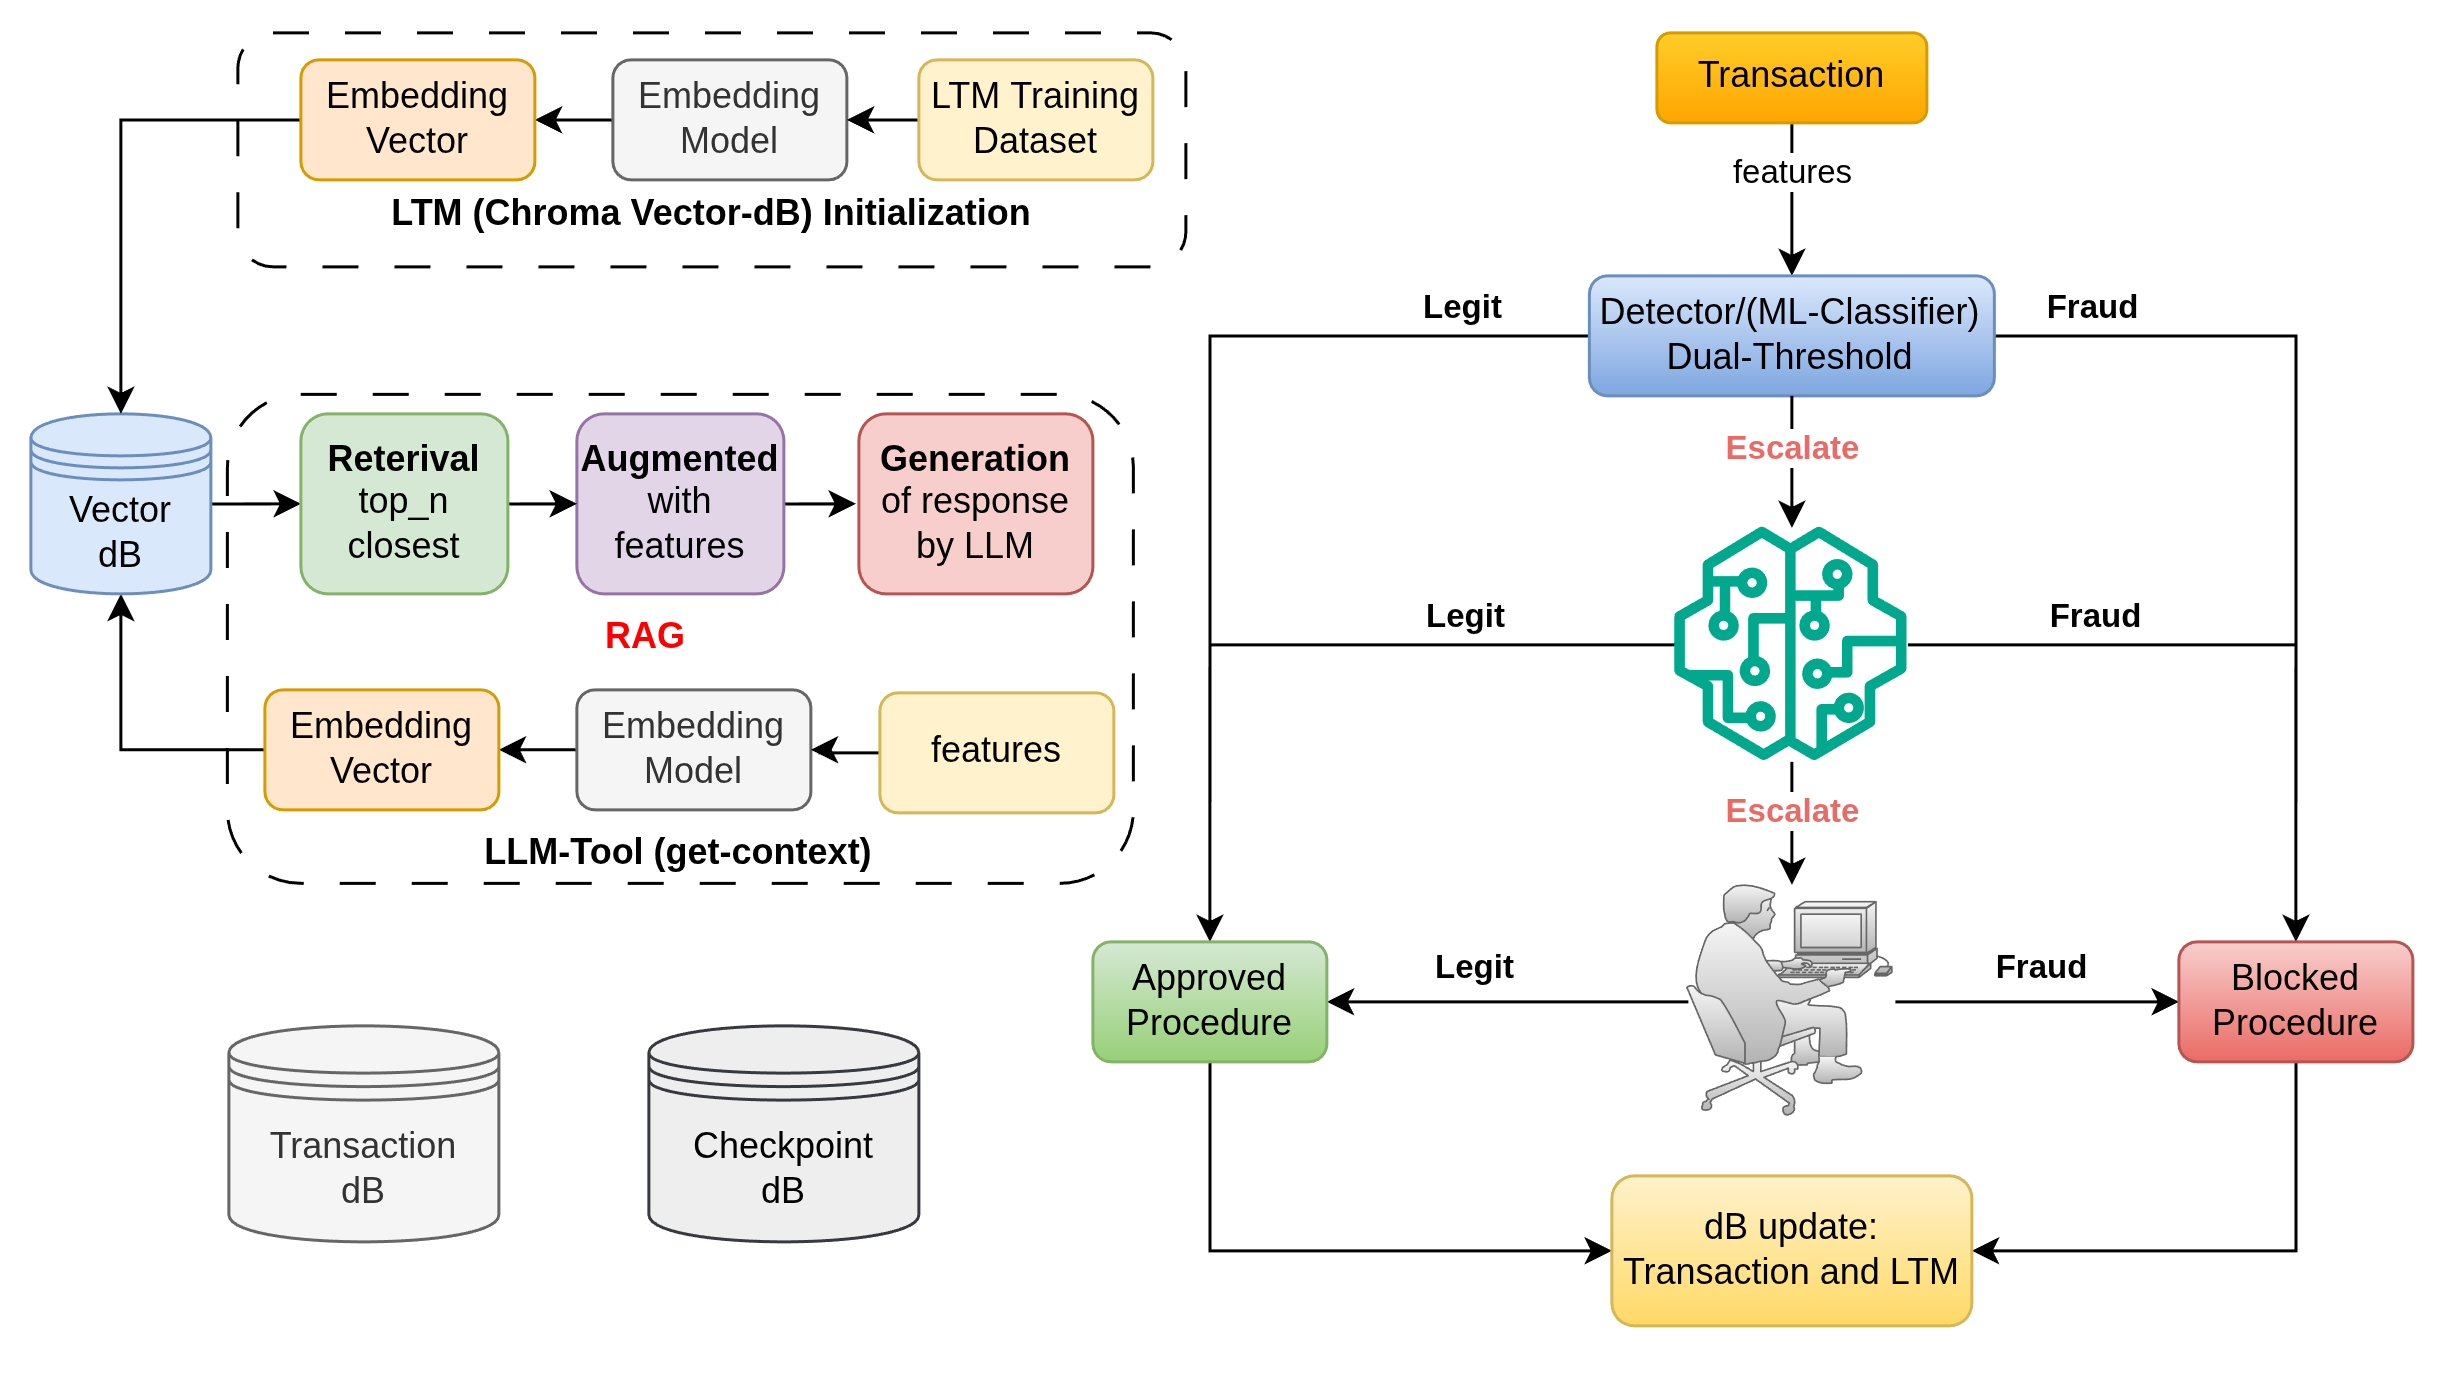

The diagram above was exported from draw.io. Its source (the exported page's mxGraphModel, read from the mxfile embedded in the PNG):
<mxGraphModel dx="975" dy="579" grid="1" gridSize="10" guides="1" tooltips="1" connect="1" arrows="1" fold="1" page="1" pageScale="1" pageWidth="827" pageHeight="1169" math="0" shadow="0">
  <root>
    <mxCell id="0" />
    <mxCell id="1" parent="0" />
    <mxCell id="2LWyg3mBoUp7VOSDtgVU-77" parent="1" style="rounded=1;whiteSpace=wrap;html=1;fillColor=none;dashed=1;dashPattern=12 12;" value="&lt;div&gt;&lt;b&gt;&lt;br&gt;&lt;/b&gt;&lt;/div&gt;&lt;div&gt;&lt;b&gt;&lt;br&gt;&lt;/b&gt;&lt;/div&gt;&lt;div&gt;&lt;b&gt;&lt;br&gt;&lt;/b&gt;&lt;/div&gt;&lt;b&gt;LTM (Chroma Vector-dB) Initialization&lt;/b&gt;" vertex="1">
      <mxGeometry height="78" width="316" x="84" y="39" as="geometry" />
    </mxCell>
    <mxCell id="2LWyg3mBoUp7VOSDtgVU-5" edge="1" parent="1" source="2LWyg3mBoUp7VOSDtgVU-2" style="edgeStyle=orthogonalEdgeStyle;rounded=0;orthogonalLoop=1;jettySize=auto;html=1;" target="2LWyg3mBoUp7VOSDtgVU-3">
      <mxGeometry relative="1" as="geometry">
        <mxPoint x="602" y="90" as="sourcePoint" />
      </mxGeometry>
    </mxCell>
    <mxCell id="2LWyg3mBoUp7VOSDtgVU-82" connectable="0" parent="2LWyg3mBoUp7VOSDtgVU-5" style="edgeLabel;html=1;align=center;verticalAlign=middle;resizable=0;points=[];" value="features" vertex="1">
      <mxGeometry relative="1" x="-0.3671" as="geometry">
        <mxPoint as="offset" />
      </mxGeometry>
    </mxCell>
    <mxCell id="2LWyg3mBoUp7VOSDtgVU-2" parent="1" style="rounded=1;whiteSpace=wrap;html=1;fillColor=#ffcd28;gradientColor=#ffa500;strokeColor=#d79b00;" value="Transaction" vertex="1">
      <mxGeometry height="30" width="90" x="557" y="39" as="geometry" />
    </mxCell>
    <mxCell id="2LWyg3mBoUp7VOSDtgVU-29" edge="1" parent="1" source="2LWyg3mBoUp7VOSDtgVU-3" style="edgeStyle=orthogonalEdgeStyle;rounded=0;orthogonalLoop=1;jettySize=auto;html=1;entryX=0.5;entryY=0;entryDx=0;entryDy=0;" target="2LWyg3mBoUp7VOSDtgVU-27" value="">
      <mxGeometry relative="1" as="geometry">
        <Array as="points">
          <mxPoint x="408" y="140" />
        </Array>
      </mxGeometry>
    </mxCell>
    <mxCell id="2LWyg3mBoUp7VOSDtgVU-34" connectable="0" parent="2LWyg3mBoUp7VOSDtgVU-29" style="edgeLabel;html=1;align=center;verticalAlign=middle;resizable=0;points=[];fontStyle=1" value="Legit" vertex="1">
      <mxGeometry relative="1" x="-0.5914" y="-1" as="geometry">
        <mxPoint x="24" y="-9" as="offset" />
      </mxGeometry>
    </mxCell>
    <mxCell id="2LWyg3mBoUp7VOSDtgVU-36" edge="1" parent="1" source="2LWyg3mBoUp7VOSDtgVU-3" style="edgeStyle=orthogonalEdgeStyle;rounded=0;orthogonalLoop=1;jettySize=auto;html=1;entryX=0.5;entryY=0;entryDx=0;entryDy=0;" target="2LWyg3mBoUp7VOSDtgVU-28">
      <mxGeometry relative="1" as="geometry" />
    </mxCell>
    <mxCell id="2LWyg3mBoUp7VOSDtgVU-39" connectable="0" parent="2LWyg3mBoUp7VOSDtgVU-36" style="edgeLabel;html=1;align=center;verticalAlign=middle;resizable=0;points=[];fontStyle=1" value="Fraud" vertex="1">
      <mxGeometry relative="1" x="-0.8097" y="2" as="geometry">
        <mxPoint x="3" y="-8" as="offset" />
      </mxGeometry>
    </mxCell>
    <mxCell id="2LWyg3mBoUp7VOSDtgVU-3" parent="1" style="rounded=1;whiteSpace=wrap;html=1;fillColor=#dae8fc;gradientColor=#7ea6e0;strokeColor=#6c8ebf;" value="Detector/(&lt;span style=&quot;background-color: transparent; color: light-dark(rgb(0, 0, 0), rgb(255, 255, 255));&quot;&gt;ML-Classifier)&lt;/span&gt;&lt;div&gt;Dual-Threshold&lt;/div&gt;" vertex="1">
      <mxGeometry height="40" width="135" x="534.5" y="120" as="geometry" />
    </mxCell>
    <mxCell id="2LWyg3mBoUp7VOSDtgVU-33" edge="1" parent="1" source="2LWyg3mBoUp7VOSDtgVU-8" style="edgeStyle=orthogonalEdgeStyle;rounded=0;orthogonalLoop=1;jettySize=auto;html=1;entryX=1;entryY=0.5;entryDx=0;entryDy=0;" target="2LWyg3mBoUp7VOSDtgVU-27">
      <mxGeometry relative="1" as="geometry" />
    </mxCell>
    <mxCell id="2LWyg3mBoUp7VOSDtgVU-35" connectable="0" parent="2LWyg3mBoUp7VOSDtgVU-33" style="edgeLabel;html=1;align=center;verticalAlign=middle;resizable=0;points=[];fontStyle=1" value="Legit" vertex="1">
      <mxGeometry relative="1" x="-0.0124" y="-2" as="geometry">
        <mxPoint x="-12" y="-10" as="offset" />
      </mxGeometry>
    </mxCell>
    <mxCell id="2LWyg3mBoUp7VOSDtgVU-38" edge="1" parent="1" source="2LWyg3mBoUp7VOSDtgVU-8" style="edgeStyle=orthogonalEdgeStyle;rounded=0;orthogonalLoop=1;jettySize=auto;html=1;entryX=0;entryY=0.5;entryDx=0;entryDy=0;" target="2LWyg3mBoUp7VOSDtgVU-28">
      <mxGeometry relative="1" as="geometry" />
    </mxCell>
    <mxCell id="2LWyg3mBoUp7VOSDtgVU-41" connectable="0" parent="2LWyg3mBoUp7VOSDtgVU-38" style="edgeLabel;html=1;align=center;verticalAlign=middle;resizable=0;points=[];fontStyle=1" value="Fraud" vertex="1">
      <mxGeometry relative="1" x="-0.0794" as="geometry">
        <mxPoint x="5" y="-12" as="offset" />
      </mxGeometry>
    </mxCell>
    <mxCell id="2LWyg3mBoUp7VOSDtgVU-8" parent="1" style="strokeColor=#666666;sketch=0;html=1;pointerEvents=1;dashed=0;fillColor=#f5f5f5;strokeWidth=2;verticalLabelPosition=bottom;verticalAlign=top;align=center;outlineConnect=0;shape=mxgraph.cisco.people.pc_man;gradientColor=#b3b3b3;" value="" vertex="1">
      <mxGeometry height="78" width="69" x="567.5" y="323" as="geometry" />
    </mxCell>
    <mxCell id="2LWyg3mBoUp7VOSDtgVU-21" edge="1" parent="1" source="2LWyg3mBoUp7VOSDtgVU-9" style="edgeStyle=orthogonalEdgeStyle;rounded=0;orthogonalLoop=1;jettySize=auto;html=1;" target="2LWyg3mBoUp7VOSDtgVU-10">
      <mxGeometry relative="1" as="geometry" />
    </mxCell>
    <mxCell id="2LWyg3mBoUp7VOSDtgVU-9" parent="1" style="rounded=1;whiteSpace=wrap;html=1;fillColor=#f5f5f5;fontColor=#333333;strokeColor=#666666;" value="Embedding&lt;div&gt;Model&lt;/div&gt;" vertex="1">
      <mxGeometry height="40" width="78" x="197" y="258" as="geometry" />
    </mxCell>
    <mxCell id="2LWyg3mBoUp7VOSDtgVU-64" edge="1" parent="1" source="2LWyg3mBoUp7VOSDtgVU-10" style="edgeStyle=orthogonalEdgeStyle;rounded=0;orthogonalLoop=1;jettySize=auto;html=1;entryX=0.5;entryY=1;entryDx=0;entryDy=0;" target="2LWyg3mBoUp7VOSDtgVU-14">
      <mxGeometry relative="1" as="geometry" />
    </mxCell>
    <mxCell id="2LWyg3mBoUp7VOSDtgVU-10" parent="1" style="rounded=1;whiteSpace=wrap;html=1;fillColor=#ffe6cc;strokeColor=#d79b00;" value="Embedding&lt;div&gt;Vector&lt;/div&gt;" vertex="1">
      <mxGeometry height="40" width="78" x="93" y="258" as="geometry" />
    </mxCell>
    <mxCell id="2LWyg3mBoUp7VOSDtgVU-71" edge="1" parent="1" source="2LWyg3mBoUp7VOSDtgVU-14" style="edgeStyle=orthogonalEdgeStyle;rounded=0;orthogonalLoop=1;jettySize=auto;html=1;entryX=0;entryY=0.5;entryDx=0;entryDy=0;" target="2LWyg3mBoUp7VOSDtgVU-68">
      <mxGeometry relative="1" as="geometry" />
    </mxCell>
    <mxCell id="2LWyg3mBoUp7VOSDtgVU-14" parent="1" style="shape=datastore;whiteSpace=wrap;html=1;fillColor=#dae8fc;strokeColor=#6c8ebf;" value="Vector&lt;div&gt;dB&lt;/div&gt;" vertex="1">
      <mxGeometry height="60" width="60" x="15" y="166" as="geometry" />
    </mxCell>
    <mxCell id="2LWyg3mBoUp7VOSDtgVU-25" edge="1" parent="1" source="2LWyg3mBoUp7VOSDtgVU-24" style="edgeStyle=orthogonalEdgeStyle;rounded=0;orthogonalLoop=1;jettySize=auto;html=1;" target="2LWyg3mBoUp7VOSDtgVU-8">
      <mxGeometry relative="1" as="geometry" />
    </mxCell>
    <mxCell id="2LWyg3mBoUp7VOSDtgVU-43" connectable="0" parent="2LWyg3mBoUp7VOSDtgVU-25" style="edgeLabel;html=1;align=center;verticalAlign=middle;resizable=0;points=[];" value="&lt;b style=&quot;color: rgb(234, 107, 102);&quot;&gt;Escalate&lt;/b&gt;" vertex="1">
      <mxGeometry relative="1" x="-0.122" y="-2" as="geometry">
        <mxPoint x="2" y="-2" as="offset" />
      </mxGeometry>
    </mxCell>
    <mxCell id="2LWyg3mBoUp7VOSDtgVU-26" edge="1" parent="1" source="2LWyg3mBoUp7VOSDtgVU-3" style="edgeStyle=orthogonalEdgeStyle;rounded=0;orthogonalLoop=1;jettySize=auto;html=1;" target="2LWyg3mBoUp7VOSDtgVU-24" value="">
      <mxGeometry relative="1" as="geometry">
        <mxPoint x="602" y="160" as="sourcePoint" />
        <mxPoint x="602" y="250" as="targetPoint" />
      </mxGeometry>
    </mxCell>
    <mxCell id="2LWyg3mBoUp7VOSDtgVU-42" connectable="0" parent="2LWyg3mBoUp7VOSDtgVU-26" style="edgeLabel;html=1;align=center;verticalAlign=middle;resizable=0;points=[];" value="&lt;b style=&quot;color: rgb(234, 107, 102);&quot;&gt;Escalate&lt;/b&gt;" vertex="1">
      <mxGeometry relative="1" x="-0.2195" as="geometry">
        <mxPoint as="offset" />
      </mxGeometry>
    </mxCell>
    <mxCell id="2LWyg3mBoUp7VOSDtgVU-31" edge="1" parent="1" source="2LWyg3mBoUp7VOSDtgVU-24" style="edgeStyle=orthogonalEdgeStyle;rounded=0;orthogonalLoop=1;jettySize=auto;html=1;entryX=0.5;entryY=0;entryDx=0;entryDy=0;" target="2LWyg3mBoUp7VOSDtgVU-27">
      <mxGeometry relative="1" as="geometry" />
    </mxCell>
    <mxCell id="2LWyg3mBoUp7VOSDtgVU-32" connectable="0" parent="2LWyg3mBoUp7VOSDtgVU-31" style="edgeLabel;html=1;align=center;verticalAlign=middle;resizable=0;points=[];fontStyle=1" value="Legit" vertex="1">
      <mxGeometry relative="1" x="-0.4628" as="geometry">
        <mxPoint x="-2" y="-10" as="offset" />
      </mxGeometry>
    </mxCell>
    <mxCell id="2LWyg3mBoUp7VOSDtgVU-37" edge="1" parent="1" source="2LWyg3mBoUp7VOSDtgVU-24" style="edgeStyle=orthogonalEdgeStyle;rounded=0;orthogonalLoop=1;jettySize=auto;html=1;entryX=0.5;entryY=0;entryDx=0;entryDy=0;" target="2LWyg3mBoUp7VOSDtgVU-28">
      <mxGeometry relative="1" as="geometry" />
    </mxCell>
    <mxCell id="2LWyg3mBoUp7VOSDtgVU-40" connectable="0" parent="2LWyg3mBoUp7VOSDtgVU-37" style="edgeLabel;html=1;align=center;verticalAlign=middle;resizable=0;points=[];fontStyle=1" value="Fraud" vertex="1">
      <mxGeometry relative="1" x="-0.4543" y="-3" as="geometry">
        <mxPoint y="-13" as="offset" />
      </mxGeometry>
    </mxCell>
    <mxCell id="2LWyg3mBoUp7VOSDtgVU-24" parent="1" style="sketch=0;outlineConnect=0;fontColor=#232F3E;gradientColor=none;fillColor=#01A88D;strokeColor=none;dashed=0;verticalLabelPosition=bottom;verticalAlign=top;align=center;html=1;fontSize=12;fontStyle=0;aspect=fixed;pointerEvents=1;shape=mxgraph.aws4.sagemaker_model;" value="" vertex="1">
      <mxGeometry height="78" width="78" x="563" y="204" as="geometry" />
    </mxCell>
    <mxCell id="2LWyg3mBoUp7VOSDtgVU-47" edge="1" parent="1" source="2LWyg3mBoUp7VOSDtgVU-27" style="edgeStyle=orthogonalEdgeStyle;rounded=0;orthogonalLoop=1;jettySize=auto;html=1;entryX=0;entryY=0.5;entryDx=0;entryDy=0;" target="2LWyg3mBoUp7VOSDtgVU-45">
      <mxGeometry relative="1" as="geometry">
        <Array as="points">
          <mxPoint x="408" y="445" />
        </Array>
      </mxGeometry>
    </mxCell>
    <mxCell id="2LWyg3mBoUp7VOSDtgVU-27" parent="1" style="rounded=1;whiteSpace=wrap;html=1;fillColor=#d5e8d4;gradientColor=#97d077;strokeColor=#82b366;" value="Approved&lt;div&gt;Procedure&lt;/div&gt;" vertex="1">
      <mxGeometry height="40" width="78" x="369" y="342" as="geometry" />
    </mxCell>
    <mxCell id="2LWyg3mBoUp7VOSDtgVU-48" edge="1" parent="1" source="2LWyg3mBoUp7VOSDtgVU-28" style="edgeStyle=orthogonalEdgeStyle;rounded=0;orthogonalLoop=1;jettySize=auto;html=1;entryX=1;entryY=0.5;entryDx=0;entryDy=0;" target="2LWyg3mBoUp7VOSDtgVU-45">
      <mxGeometry relative="1" as="geometry">
        <Array as="points">
          <mxPoint x="770" y="445" />
        </Array>
      </mxGeometry>
    </mxCell>
    <mxCell id="2LWyg3mBoUp7VOSDtgVU-28" parent="1" style="rounded=1;whiteSpace=wrap;html=1;fillColor=#f8cecc;gradientColor=#ea6b66;strokeColor=#b85450;" value="Blocked&lt;div&gt;Procedure&lt;/div&gt;" vertex="1">
      <mxGeometry height="40" width="78" x="731" y="342" as="geometry" />
    </mxCell>
    <mxCell id="2LWyg3mBoUp7VOSDtgVU-45" parent="1" style="rounded=1;whiteSpace=wrap;html=1;fillColor=#fff2cc;gradientColor=#ffd966;strokeColor=#d6b656;" value="dB update:&lt;div&gt;Transaction and LTM&lt;/div&gt;" vertex="1">
      <mxGeometry height="50" width="120" x="542" y="420" as="geometry" />
    </mxCell>
    <mxCell id="2LWyg3mBoUp7VOSDtgVU-46" edge="1" parent="1" source="2LWyg3mBoUp7VOSDtgVU-45" style="edgeStyle=orthogonalEdgeStyle;rounded=0;orthogonalLoop=1;jettySize=auto;html=1;innerLoopWaypoints=1;exitX=0.5;exitY=1;exitDx=0;exitDy=0;" target="2LWyg3mBoUp7VOSDtgVU-45">
      <mxGeometry relative="1" as="geometry" />
    </mxCell>
    <mxCell id="2LWyg3mBoUp7VOSDtgVU-55" edge="1" parent="1" source="2LWyg3mBoUp7VOSDtgVU-54" style="edgeStyle=orthogonalEdgeStyle;rounded=0;orthogonalLoop=1;jettySize=auto;html=1;" target="2LWyg3mBoUp7VOSDtgVU-9">
      <mxGeometry relative="1" as="geometry" />
    </mxCell>
    <mxCell id="2LWyg3mBoUp7VOSDtgVU-54" parent="1" style="rounded=1;whiteSpace=wrap;html=1;fillColor=#fff2cc;strokeColor=#d6b656;" value="features" vertex="1">
      <mxGeometry height="40" width="78" x="298" y="259" as="geometry" />
    </mxCell>
    <mxCell id="2LWyg3mBoUp7VOSDtgVU-56" edge="1" parent="1" source="2LWyg3mBoUp7VOSDtgVU-57" style="edgeStyle=orthogonalEdgeStyle;rounded=0;orthogonalLoop=1;jettySize=auto;html=1;" target="2LWyg3mBoUp7VOSDtgVU-59">
      <mxGeometry relative="1" as="geometry" />
    </mxCell>
    <mxCell id="2LWyg3mBoUp7VOSDtgVU-57" parent="1" style="rounded=1;whiteSpace=wrap;html=1;fillColor=#f5f5f5;fontColor=#333333;strokeColor=#666666;" value="Embedding&lt;div&gt;Model&lt;/div&gt;" vertex="1">
      <mxGeometry height="40" width="78" x="209" y="48" as="geometry" />
    </mxCell>
    <mxCell id="2LWyg3mBoUp7VOSDtgVU-63" edge="1" parent="1" source="2LWyg3mBoUp7VOSDtgVU-59" style="edgeStyle=orthogonalEdgeStyle;rounded=0;orthogonalLoop=1;jettySize=auto;html=1;" target="2LWyg3mBoUp7VOSDtgVU-14">
      <mxGeometry relative="1" as="geometry" />
    </mxCell>
    <mxCell id="2LWyg3mBoUp7VOSDtgVU-59" parent="1" style="rounded=1;whiteSpace=wrap;html=1;fillColor=#ffe6cc;strokeColor=#d79b00;" value="Embedding&lt;div&gt;Vector&lt;/div&gt;" vertex="1">
      <mxGeometry height="40" width="78" x="105" y="48" as="geometry" />
    </mxCell>
    <mxCell id="2LWyg3mBoUp7VOSDtgVU-61" edge="1" parent="1" source="2LWyg3mBoUp7VOSDtgVU-62" style="edgeStyle=orthogonalEdgeStyle;rounded=0;orthogonalLoop=1;jettySize=auto;html=1;" target="2LWyg3mBoUp7VOSDtgVU-57">
      <mxGeometry relative="1" as="geometry" />
    </mxCell>
    <mxCell id="2LWyg3mBoUp7VOSDtgVU-62" parent="1" style="rounded=1;whiteSpace=wrap;html=1;fillColor=#fff2cc;strokeColor=#d6b656;" value="LTM&amp;nbsp;&lt;span style=&quot;background-color: transparent; color: light-dark(rgb(0, 0, 0), rgb(255, 255, 255));&quot;&gt;Training&lt;/span&gt;&lt;div&gt;&lt;span style=&quot;background-color: transparent; color: light-dark(rgb(0, 0, 0), rgb(255, 255, 255));&quot;&gt;Dataset&lt;/span&gt;&lt;/div&gt;" vertex="1">
      <mxGeometry height="40" width="78" x="311" y="48" as="geometry" />
    </mxCell>
    <mxCell id="2LWyg3mBoUp7VOSDtgVU-76" edge="1" parent="1" source="2LWyg3mBoUp7VOSDtgVU-67" style="edgeStyle=orthogonalEdgeStyle;rounded=0;orthogonalLoop=1;jettySize=auto;html=1;">
      <mxGeometry relative="1" as="geometry">
        <mxPoint x="290" y="196" as="targetPoint" />
      </mxGeometry>
    </mxCell>
    <mxCell id="2LWyg3mBoUp7VOSDtgVU-67" parent="1" style="rounded=1;whiteSpace=wrap;html=1;fillColor=#e1d5e7;strokeColor=#9673a6;" value="&lt;b&gt;Augmented&lt;/b&gt;&lt;div&gt;with&lt;/div&gt;&lt;div&gt;features&lt;/div&gt;" vertex="1">
      <mxGeometry height="60" width="69" x="197" y="166" as="geometry" />
    </mxCell>
    <mxCell id="2LWyg3mBoUp7VOSDtgVU-72" edge="1" parent="1" source="2LWyg3mBoUp7VOSDtgVU-68" style="edgeStyle=orthogonalEdgeStyle;rounded=0;orthogonalLoop=1;jettySize=auto;html=1;entryX=0;entryY=0.5;entryDx=0;entryDy=0;" target="2LWyg3mBoUp7VOSDtgVU-67">
      <mxGeometry relative="1" as="geometry" />
    </mxCell>
    <mxCell id="2LWyg3mBoUp7VOSDtgVU-68" parent="1" style="rounded=1;whiteSpace=wrap;html=1;fillColor=#d5e8d4;strokeColor=#82b366;" value="&lt;b&gt;Reterival&lt;/b&gt;&lt;div&gt;top_n&lt;/div&gt;&lt;div&gt;closest&lt;/div&gt;" vertex="1">
      <mxGeometry height="60" width="69" x="105" y="166" as="geometry" />
    </mxCell>
    <mxCell id="2LWyg3mBoUp7VOSDtgVU-70" parent="1" style="rounded=1;whiteSpace=wrap;html=1;fillColor=#f8cecc;strokeColor=#b85450;" value="&lt;b&gt;Generation&lt;/b&gt;&lt;div&gt;of response&lt;/div&gt;&lt;div&gt;by LLM&lt;/div&gt;" vertex="1">
      <mxGeometry height="60" width="78" x="291" y="166" as="geometry" />
    </mxCell>
    <mxCell id="2LWyg3mBoUp7VOSDtgVU-78" parent="1" style="rounded=1;whiteSpace=wrap;html=1;fillColor=none;dashed=1;dashPattern=12 12;" value="&lt;div&gt;&lt;b&gt;&lt;br&gt;&lt;/b&gt;&lt;/div&gt;&lt;div&gt;&lt;b&gt;&lt;br&gt;&lt;/b&gt;&lt;/div&gt;&lt;div&gt;&lt;b&gt;&lt;br&gt;&lt;/b&gt;&lt;/div&gt;&lt;div&gt;&lt;b&gt;&lt;br&gt;&lt;/b&gt;&lt;/div&gt;&lt;div&gt;&lt;b&gt;&lt;br&gt;&lt;/b&gt;&lt;/div&gt;&lt;div&gt;&lt;b&gt;&lt;br&gt;&lt;/b&gt;&lt;/div&gt;&lt;div&gt;&lt;b&gt;&lt;br&gt;&lt;/b&gt;&lt;/div&gt;&lt;div&gt;&lt;b&gt;&lt;br&gt;&lt;/b&gt;&lt;/div&gt;&lt;div&gt;&lt;b&gt;&lt;br&gt;&lt;/b&gt;&lt;/div&gt;&lt;div&gt;&lt;b&gt;&lt;br&gt;&lt;/b&gt;&lt;/div&gt;&lt;b&gt;LLM-Tool (get-context)&lt;/b&gt;" vertex="1">
      <mxGeometry height="163" width="302" x="80.5" y="159.5" as="geometry" />
    </mxCell>
    <mxCell id="2LWyg3mBoUp7VOSDtgVU-79" parent="1" style="text;html=1;whiteSpace=wrap;strokeColor=none;fillColor=none;align=center;verticalAlign=middle;rounded=0;" value="&lt;span style=&quot;color: rgb(255, 0, 0);&quot;&gt;&lt;b&gt;RAG&lt;/b&gt;&lt;/span&gt;" vertex="1">
      <mxGeometry height="30" width="60" x="190" y="226" as="geometry" />
    </mxCell>
    <mxCell id="2LWyg3mBoUp7VOSDtgVU-80" parent="1" style="shape=datastore;whiteSpace=wrap;html=1;fillColor=#f5f5f5;strokeColor=#666666;fontColor=#333333;" value="Transaction&lt;div&gt;dB&lt;/div&gt;" vertex="1">
      <mxGeometry height="72" width="90" x="81" y="370" as="geometry" />
    </mxCell>
    <mxCell id="2LWyg3mBoUp7VOSDtgVU-81" parent="1" style="shape=datastore;whiteSpace=wrap;html=1;fillColor=#eeeeee;strokeColor=#36393d;" value="Checkpoint&lt;div&gt;dB&lt;/div&gt;" vertex="1">
      <mxGeometry height="72" width="90" x="221" y="370" as="geometry" />
    </mxCell>
  </root>
</mxGraphModel>